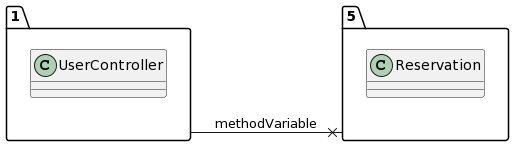

The diagram above was rendered by PlantUML. Its source (embedded in the PNG):
@startuml
allow_mixing
left to right direction
package "1"{
class UserController

}
package "5"{
class Reservation

}
"1" --x "5":methodVariable
@enduml